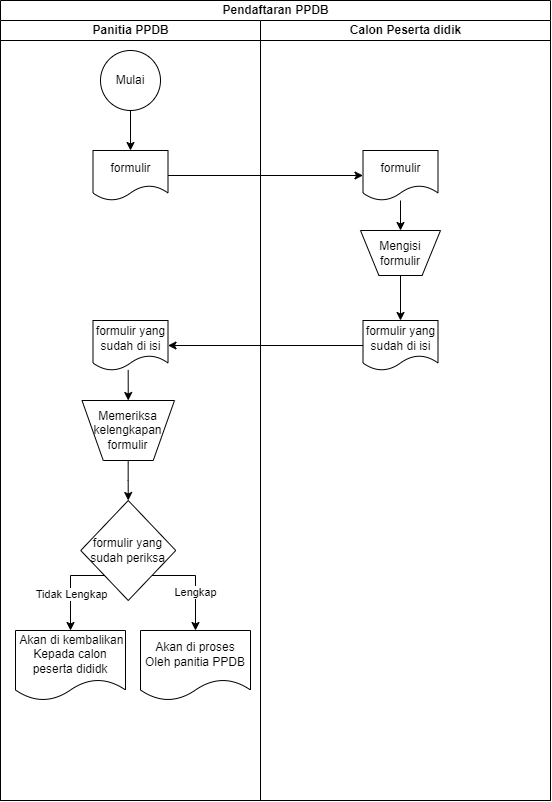

The diagram above was exported from draw.io. Its source (the exported page's mxGraphModel, read from the mxfile embedded in the PNG):
<mxGraphModel dx="1590" dy="987" grid="1" gridSize="10" guides="1" tooltips="1" connect="1" arrows="1" fold="1" page="1" pageScale="1" pageWidth="850" pageHeight="1100" math="0" shadow="0">
  <root>
    <mxCell id="0" />
    <mxCell id="1" parent="0" />
    <mxCell id="hYjJ6NQ4bOHMtwuNWFV4-1" value="Pendaftaran PPDB" style="swimlane;childLayout=stackLayout;resizeParent=1;resizeParentMax=0;startSize=20;html=1;" vertex="1" parent="1">
      <mxGeometry x="150" y="40" width="550" height="800" as="geometry" />
    </mxCell>
    <mxCell id="hYjJ6NQ4bOHMtwuNWFV4-2" value="Panitia PPDB" style="swimlane;startSize=20;html=1;" vertex="1" parent="hYjJ6NQ4bOHMtwuNWFV4-1">
      <mxGeometry y="20" width="260" height="780" as="geometry" />
    </mxCell>
    <mxCell id="hYjJ6NQ4bOHMtwuNWFV4-25" style="edgeStyle=orthogonalEdgeStyle;rounded=0;orthogonalLoop=1;jettySize=auto;html=1;entryX=0.5;entryY=0;entryDx=0;entryDy=0;" edge="1" parent="hYjJ6NQ4bOHMtwuNWFV4-2" source="hYjJ6NQ4bOHMtwuNWFV4-13" target="hYjJ6NQ4bOHMtwuNWFV4-14">
      <mxGeometry relative="1" as="geometry" />
    </mxCell>
    <mxCell id="hYjJ6NQ4bOHMtwuNWFV4-13" value="Mulai" style="ellipse;whiteSpace=wrap;html=1;aspect=fixed;" vertex="1" parent="hYjJ6NQ4bOHMtwuNWFV4-2">
      <mxGeometry x="100" y="30" width="60" height="60" as="geometry" />
    </mxCell>
    <mxCell id="hYjJ6NQ4bOHMtwuNWFV4-14" value="formulir" style="shape=document;whiteSpace=wrap;html=1;boundedLbl=1;" vertex="1" parent="hYjJ6NQ4bOHMtwuNWFV4-2">
      <mxGeometry x="92.5" y="130" width="75" height="50" as="geometry" />
    </mxCell>
    <mxCell id="hYjJ6NQ4bOHMtwuNWFV4-19" value="formulir yang sudah di isi" style="shape=document;whiteSpace=wrap;html=1;boundedLbl=1;" vertex="1" parent="hYjJ6NQ4bOHMtwuNWFV4-2">
      <mxGeometry x="92.5" y="300" width="75" height="50" as="geometry" />
    </mxCell>
    <mxCell id="hYjJ6NQ4bOHMtwuNWFV4-34" style="edgeStyle=orthogonalEdgeStyle;rounded=0;orthogonalLoop=1;jettySize=auto;html=1;entryX=0.5;entryY=0;entryDx=0;entryDy=0;" edge="1" parent="hYjJ6NQ4bOHMtwuNWFV4-2" source="hYjJ6NQ4bOHMtwuNWFV4-20" target="hYjJ6NQ4bOHMtwuNWFV4-22">
      <mxGeometry relative="1" as="geometry" />
    </mxCell>
    <mxCell id="hYjJ6NQ4bOHMtwuNWFV4-20" value="Memeriksa kelengkapan formulir" style="verticalLabelPosition=middle;verticalAlign=middle;html=1;shape=trapezoid;perimeter=trapezoidPerimeter;whiteSpace=wrap;size=0.23;arcSize=10;flipV=1;labelPosition=center;align=center;" vertex="1" parent="hYjJ6NQ4bOHMtwuNWFV4-2">
      <mxGeometry x="81.5" y="380" width="92.5" height="60" as="geometry" />
    </mxCell>
    <mxCell id="hYjJ6NQ4bOHMtwuNWFV4-22" value="formulir yang sudah periksa" style="rhombus;whiteSpace=wrap;html=1;" vertex="1" parent="hYjJ6NQ4bOHMtwuNWFV4-2">
      <mxGeometry x="80.25" y="480" width="95" height="100" as="geometry" />
    </mxCell>
    <mxCell id="hYjJ6NQ4bOHMtwuNWFV4-23" value="Akan di proses Oleh panitia PPDB" style="shape=document;whiteSpace=wrap;html=1;boundedLbl=1;" vertex="1" parent="hYjJ6NQ4bOHMtwuNWFV4-2">
      <mxGeometry x="140" y="610" width="110" height="70" as="geometry" />
    </mxCell>
    <mxCell id="hYjJ6NQ4bOHMtwuNWFV4-24" value="&amp;nbsp;Akan di kembalikan Kepada calon peserta dididk" style="shape=document;whiteSpace=wrap;html=1;boundedLbl=1;" vertex="1" parent="hYjJ6NQ4bOHMtwuNWFV4-2">
      <mxGeometry x="15" y="610" width="110" height="70" as="geometry" />
    </mxCell>
    <mxCell id="hYjJ6NQ4bOHMtwuNWFV4-32" value="" style="endArrow=classic;html=1;rounded=0;exitX=0.469;exitY=0.987;exitDx=0;exitDy=0;exitPerimeter=0;entryX=0.5;entryY=0;entryDx=0;entryDy=0;" edge="1" parent="hYjJ6NQ4bOHMtwuNWFV4-2" source="hYjJ6NQ4bOHMtwuNWFV4-19" target="hYjJ6NQ4bOHMtwuNWFV4-20">
      <mxGeometry width="50" height="50" relative="1" as="geometry">
        <mxPoint x="290" y="340" as="sourcePoint" />
        <mxPoint x="340" y="290" as="targetPoint" />
      </mxGeometry>
    </mxCell>
    <mxCell id="hYjJ6NQ4bOHMtwuNWFV4-35" value="" style="endArrow=classic;html=1;rounded=0;exitX=0;exitY=1;exitDx=0;exitDy=0;entryX=0.5;entryY=0;entryDx=0;entryDy=0;" edge="1" parent="hYjJ6NQ4bOHMtwuNWFV4-2" source="hYjJ6NQ4bOHMtwuNWFV4-22" target="hYjJ6NQ4bOHMtwuNWFV4-24">
      <mxGeometry width="50" height="50" relative="1" as="geometry">
        <mxPoint x="290" y="530" as="sourcePoint" />
        <mxPoint x="340" y="480" as="targetPoint" />
        <Array as="points">
          <mxPoint x="70" y="555" />
        </Array>
      </mxGeometry>
    </mxCell>
    <mxCell id="hYjJ6NQ4bOHMtwuNWFV4-37" value="Text" style="edgeLabel;html=1;align=center;verticalAlign=middle;resizable=0;points=[];" vertex="1" connectable="0" parent="hYjJ6NQ4bOHMtwuNWFV4-35">
      <mxGeometry x="0.1503" y="-1" relative="1" as="geometry">
        <mxPoint as="offset" />
      </mxGeometry>
    </mxCell>
    <mxCell id="hYjJ6NQ4bOHMtwuNWFV4-40" value="Tidak Lengkap" style="edgeLabel;html=1;align=center;verticalAlign=middle;resizable=0;points=[];" vertex="1" connectable="0" parent="hYjJ6NQ4bOHMtwuNWFV4-35">
      <mxGeometry x="0.1717" relative="1" as="geometry">
        <mxPoint as="offset" />
      </mxGeometry>
    </mxCell>
    <mxCell id="hYjJ6NQ4bOHMtwuNWFV4-36" value="" style="endArrow=classic;html=1;rounded=0;exitX=1;exitY=1;exitDx=0;exitDy=0;entryX=0.5;entryY=0;entryDx=0;entryDy=0;" edge="1" parent="hYjJ6NQ4bOHMtwuNWFV4-2" source="hYjJ6NQ4bOHMtwuNWFV4-22" target="hYjJ6NQ4bOHMtwuNWFV4-23">
      <mxGeometry width="50" height="50" relative="1" as="geometry">
        <mxPoint x="340" y="600" as="sourcePoint" />
        <mxPoint x="390" y="550" as="targetPoint" />
        <Array as="points">
          <mxPoint x="195" y="555" />
        </Array>
      </mxGeometry>
    </mxCell>
    <mxCell id="hYjJ6NQ4bOHMtwuNWFV4-38" value="Lengkap" style="edgeLabel;html=1;align=center;verticalAlign=middle;resizable=0;points=[];" vertex="1" connectable="0" parent="hYjJ6NQ4bOHMtwuNWFV4-36">
      <mxGeometry x="0.2323" y="-1" relative="1" as="geometry">
        <mxPoint as="offset" />
      </mxGeometry>
    </mxCell>
    <mxCell id="hYjJ6NQ4bOHMtwuNWFV4-3" value="Calon Peserta didik" style="swimlane;startSize=20;html=1;" vertex="1" parent="hYjJ6NQ4bOHMtwuNWFV4-1">
      <mxGeometry x="260" y="20" width="290" height="780" as="geometry" />
    </mxCell>
    <mxCell id="hYjJ6NQ4bOHMtwuNWFV4-28" style="edgeStyle=orthogonalEdgeStyle;rounded=0;orthogonalLoop=1;jettySize=auto;html=1;entryX=0.5;entryY=0;entryDx=0;entryDy=0;" edge="1" parent="hYjJ6NQ4bOHMtwuNWFV4-3" source="hYjJ6NQ4bOHMtwuNWFV4-9" target="hYjJ6NQ4bOHMtwuNWFV4-17">
      <mxGeometry relative="1" as="geometry" />
    </mxCell>
    <mxCell id="hYjJ6NQ4bOHMtwuNWFV4-9" value="Mengisi formulir" style="verticalLabelPosition=middle;verticalAlign=middle;html=1;shape=trapezoid;perimeter=trapezoidPerimeter;whiteSpace=wrap;size=0.23;arcSize=10;flipV=1;labelPosition=center;align=center;" vertex="1" parent="hYjJ6NQ4bOHMtwuNWFV4-3">
      <mxGeometry x="100" y="210" width="80" height="45" as="geometry" />
    </mxCell>
    <mxCell id="hYjJ6NQ4bOHMtwuNWFV4-27" style="edgeStyle=orthogonalEdgeStyle;rounded=0;orthogonalLoop=1;jettySize=auto;html=1;entryX=0.5;entryY=0;entryDx=0;entryDy=0;" edge="1" parent="hYjJ6NQ4bOHMtwuNWFV4-3" source="hYjJ6NQ4bOHMtwuNWFV4-15" target="hYjJ6NQ4bOHMtwuNWFV4-9">
      <mxGeometry relative="1" as="geometry" />
    </mxCell>
    <mxCell id="hYjJ6NQ4bOHMtwuNWFV4-15" value="formulir" style="shape=document;whiteSpace=wrap;html=1;boundedLbl=1;" vertex="1" parent="hYjJ6NQ4bOHMtwuNWFV4-3">
      <mxGeometry x="102.5" y="130" width="75" height="50" as="geometry" />
    </mxCell>
    <mxCell id="hYjJ6NQ4bOHMtwuNWFV4-17" value="formulir yang sudah di isi" style="shape=document;whiteSpace=wrap;html=1;boundedLbl=1;" vertex="1" parent="hYjJ6NQ4bOHMtwuNWFV4-3">
      <mxGeometry x="102.5" y="300" width="75" height="50" as="geometry" />
    </mxCell>
    <mxCell id="hYjJ6NQ4bOHMtwuNWFV4-26" style="edgeStyle=orthogonalEdgeStyle;rounded=0;orthogonalLoop=1;jettySize=auto;html=1;entryX=0;entryY=0.5;entryDx=0;entryDy=0;" edge="1" parent="hYjJ6NQ4bOHMtwuNWFV4-1" source="hYjJ6NQ4bOHMtwuNWFV4-14" target="hYjJ6NQ4bOHMtwuNWFV4-15">
      <mxGeometry relative="1" as="geometry" />
    </mxCell>
    <mxCell id="hYjJ6NQ4bOHMtwuNWFV4-29" style="edgeStyle=orthogonalEdgeStyle;rounded=0;orthogonalLoop=1;jettySize=auto;html=1;" edge="1" parent="hYjJ6NQ4bOHMtwuNWFV4-1" source="hYjJ6NQ4bOHMtwuNWFV4-17" target="hYjJ6NQ4bOHMtwuNWFV4-19">
      <mxGeometry relative="1" as="geometry" />
    </mxCell>
  </root>
</mxGraphModel>